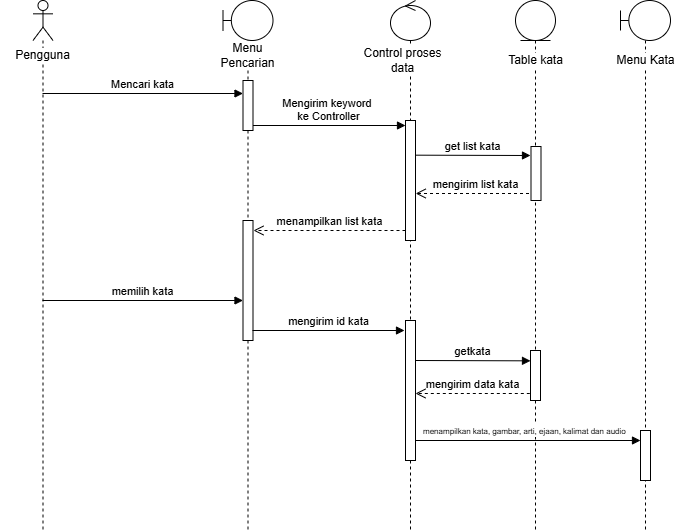

The diagram above was exported from draw.io. Its source (the exported page's mxGraphModel, read from the mxfile embedded in the PNG):
<mxGraphModel dx="1134" dy="637" grid="1" gridSize="10" guides="1" tooltips="1" connect="1" arrows="1" fold="1" page="1" pageScale="1" pageWidth="850" pageHeight="1100" math="0" shadow="0">
  <root>
    <mxCell id="0" />
    <mxCell id="1" parent="0" />
    <mxCell id="3HhRSkvsE9UYVRnYtSZY-1" value="" style="shape=umlLifeline;perimeter=lifelinePerimeter;whiteSpace=wrap;html=1;container=1;dropTarget=0;collapsible=0;recursiveResize=0;outlineConnect=0;portConstraint=eastwest;newEdgeStyle={&quot;curved&quot;:0,&quot;rounded&quot;:0};participant=umlActor;" parent="1" vertex="1">
      <mxGeometry x="111.5" y="80" width="20" height="530" as="geometry" />
    </mxCell>
    <mxCell id="3HhRSkvsE9UYVRnYtSZY-2" value="" style="shape=umlLifeline;perimeter=lifelinePerimeter;whiteSpace=wrap;html=1;container=1;dropTarget=0;collapsible=0;recursiveResize=0;outlineConnect=0;portConstraint=eastwest;newEdgeStyle={&quot;curved&quot;:0,&quot;rounded&quot;:0};participant=umlBoundary;" parent="1" vertex="1">
      <mxGeometry x="301.5" y="80" width="50" height="530" as="geometry" />
    </mxCell>
    <mxCell id="3HhRSkvsE9UYVRnYtSZY-3" value="" style="html=1;points=[[0,0,0,0,5],[0,1,0,0,-5],[1,0,0,0,5],[1,1,0,0,-5]];perimeter=orthogonalPerimeter;outlineConnect=0;targetShapes=umlLifeline;portConstraint=eastwest;newEdgeStyle={&quot;curved&quot;:0,&quot;rounded&quot;:0};" parent="3HhRSkvsE9UYVRnYtSZY-2" vertex="1">
      <mxGeometry x="20" y="80" width="10" height="50" as="geometry" />
    </mxCell>
    <mxCell id="3HhRSkvsE9UYVRnYtSZY-51" value="" style="html=1;points=[[0,0,0,0,5],[0,1,0,0,-5],[1,0,0,0,5],[1,1,0,0,-5]];perimeter=orthogonalPerimeter;outlineConnect=0;targetShapes=umlLifeline;portConstraint=eastwest;newEdgeStyle={&quot;curved&quot;:0,&quot;rounded&quot;:0};" parent="3HhRSkvsE9UYVRnYtSZY-2" vertex="1">
      <mxGeometry x="20" y="220" width="10" height="120" as="geometry" />
    </mxCell>
    <mxCell id="3HhRSkvsE9UYVRnYtSZY-4" value="Menu Pencarian" style="text;html=1;align=center;verticalAlign=middle;whiteSpace=wrap;rounded=0;labelBackgroundColor=default;" parent="1" vertex="1">
      <mxGeometry x="284" y="120" width="85" height="30" as="geometry" />
    </mxCell>
    <mxCell id="3HhRSkvsE9UYVRnYtSZY-5" value="Pengguna" style="text;html=1;align=center;verticalAlign=middle;whiteSpace=wrap;rounded=0;labelBackgroundColor=default;" parent="1" vertex="1">
      <mxGeometry x="79" y="120" width="85" height="30" as="geometry" />
    </mxCell>
    <mxCell id="3HhRSkvsE9UYVRnYtSZY-24" value="" style="shape=umlLifeline;perimeter=lifelinePerimeter;whiteSpace=wrap;html=1;container=1;dropTarget=0;collapsible=0;recursiveResize=0;outlineConnect=0;portConstraint=eastwest;newEdgeStyle={&quot;curved&quot;:0,&quot;rounded&quot;:0};participant=umlControl;" parent="1" vertex="1">
      <mxGeometry x="469" y="80" width="40" height="530" as="geometry" />
    </mxCell>
    <mxCell id="3HhRSkvsE9UYVRnYtSZY-32" value="" style="html=1;points=[[0,0,0,0,5],[0,1,0,0,-5],[1,0,0,0,5],[1,1,0,0,-5]];perimeter=orthogonalPerimeter;outlineConnect=0;targetShapes=umlLifeline;portConstraint=eastwest;newEdgeStyle={&quot;curved&quot;:0,&quot;rounded&quot;:0};verticalAlign=middle;" parent="3HhRSkvsE9UYVRnYtSZY-24" vertex="1">
      <mxGeometry x="15" y="120" width="10" height="120" as="geometry" />
    </mxCell>
    <mxCell id="3HhRSkvsE9UYVRnYtSZY-55" value="" style="html=1;points=[[0,0,0,0,5],[0,1,0,0,-5],[1,0,0,0,5],[1,1,0,0,-5]];perimeter=orthogonalPerimeter;outlineConnect=0;targetShapes=umlLifeline;portConstraint=eastwest;newEdgeStyle={&quot;curved&quot;:0,&quot;rounded&quot;:0};" parent="3HhRSkvsE9UYVRnYtSZY-24" vertex="1">
      <mxGeometry x="15" y="320" width="10" height="140" as="geometry" />
    </mxCell>
    <mxCell id="3HhRSkvsE9UYVRnYtSZY-28" value="Control proses data" style="text;html=1;align=center;verticalAlign=middle;whiteSpace=wrap;rounded=0;labelBackgroundColor=default;" parent="1" vertex="1">
      <mxGeometry x="439" y="125" width="85" height="30" as="geometry" />
    </mxCell>
    <mxCell id="3HhRSkvsE9UYVRnYtSZY-39" value="mengirim list kata" style="html=1;verticalAlign=bottom;endArrow=open;dashed=1;endSize=8;curved=0;rounded=0;" parent="1" edge="1">
      <mxGeometry relative="1" as="geometry">
        <mxPoint x="613.5" y="273" as="sourcePoint" />
        <mxPoint x="494.1774193548388" y="273" as="targetPoint" />
      </mxGeometry>
    </mxCell>
    <mxCell id="3HhRSkvsE9UYVRnYtSZY-41" value="" style="html=1;verticalAlign=bottom;startArrow=oval;startFill=1;endArrow=block;startSize=8;curved=0;rounded=0;" parent="1" edge="1">
      <mxGeometry width="60" relative="1" as="geometry">
        <mxPoint x="326.20000000000005" y="240" as="sourcePoint" />
        <mxPoint x="326.20000000000005" y="240" as="targetPoint" />
      </mxGeometry>
    </mxCell>
    <mxCell id="3HhRSkvsE9UYVRnYtSZY-42" value="&lt;div&gt;Mengirim keyword&amp;nbsp;&lt;/div&gt;&lt;div&gt;ke Controller&lt;/div&gt;" style="html=1;verticalAlign=bottom;endArrow=block;curved=0;rounded=0;entryX=0;entryY=0;entryDx=0;entryDy=5;entryPerimeter=0;exitX=1;exitY=1;exitDx=0;exitDy=-5;exitPerimeter=0;" parent="1" source="3HhRSkvsE9UYVRnYtSZY-3" target="3HhRSkvsE9UYVRnYtSZY-32" edge="1">
      <mxGeometry width="80" relative="1" as="geometry">
        <mxPoint x="326" y="205" as="sourcePoint" />
        <mxPoint x="478.0000000000002" y="205" as="targetPoint" />
      </mxGeometry>
    </mxCell>
    <mxCell id="3HhRSkvsE9UYVRnYtSZY-45" value="" style="shape=umlLifeline;perimeter=lifelinePerimeter;whiteSpace=wrap;html=1;container=1;dropTarget=0;collapsible=0;recursiveResize=0;outlineConnect=0;portConstraint=eastwest;newEdgeStyle={&quot;curved&quot;:0,&quot;rounded&quot;:0};participant=umlEntity;" parent="1" vertex="1">
      <mxGeometry x="594" y="80" width="40" height="530" as="geometry" />
    </mxCell>
    <mxCell id="3HhRSkvsE9UYVRnYtSZY-48" value="" style="html=1;points=[[0,0,0,0,5],[0,1,0,0,-5],[1,0,0,0,5],[1,1,0,0,-5]];perimeter=orthogonalPerimeter;outlineConnect=0;targetShapes=umlLifeline;portConstraint=eastwest;newEdgeStyle={&quot;curved&quot;:0,&quot;rounded&quot;:0};verticalAlign=middle;" parent="3HhRSkvsE9UYVRnYtSZY-45" vertex="1">
      <mxGeometry x="15.5" y="146" width="10" height="54" as="geometry" />
    </mxCell>
    <mxCell id="3HhRSkvsE9UYVRnYtSZY-57" value="" style="html=1;points=[[0,0,0,0,5],[0,1,0,0,-5],[1,0,0,0,5],[1,1,0,0,-5]];perimeter=orthogonalPerimeter;outlineConnect=0;targetShapes=umlLifeline;portConstraint=eastwest;newEdgeStyle={&quot;curved&quot;:0,&quot;rounded&quot;:0};" parent="3HhRSkvsE9UYVRnYtSZY-45" vertex="1">
      <mxGeometry x="15" y="350" width="10" height="50" as="geometry" />
    </mxCell>
    <mxCell id="3HhRSkvsE9UYVRnYtSZY-46" value="get list kata" style="html=1;verticalAlign=bottom;endArrow=block;curved=0;rounded=0;exitX=1;exitY=1;exitDx=0;exitDy=-5;exitPerimeter=0;" parent="1" edge="1">
      <mxGeometry width="80" relative="1" as="geometry">
        <mxPoint x="494" y="234.67" as="sourcePoint" />
        <mxPoint x="609" y="235" as="targetPoint" />
      </mxGeometry>
    </mxCell>
    <mxCell id="3HhRSkvsE9UYVRnYtSZY-47" value="Table kata" style="text;html=1;align=center;verticalAlign=middle;whiteSpace=wrap;rounded=0;labelBackgroundColor=default;" parent="1" vertex="1">
      <mxGeometry x="572" y="125" width="85" height="30" as="geometry" />
    </mxCell>
    <mxCell id="3HhRSkvsE9UYVRnYtSZY-50" value="menampilkan list kata" style="html=1;verticalAlign=bottom;endArrow=open;dashed=1;endSize=8;curved=0;rounded=0;" parent="1" source="3HhRSkvsE9UYVRnYtSZY-32" edge="1">
      <mxGeometry relative="1" as="geometry">
        <mxPoint x="476.32" y="310" as="sourcePoint" />
        <mxPoint x="332" y="310" as="targetPoint" />
      </mxGeometry>
    </mxCell>
    <mxCell id="3HhRSkvsE9UYVRnYtSZY-52" value="Mencari kata" style="html=1;verticalAlign=bottom;endArrow=block;curved=0;rounded=0;exitX=1;exitY=1;exitDx=0;exitDy=-5;exitPerimeter=0;" parent="1" edge="1">
      <mxGeometry width="80" relative="1" as="geometry">
        <mxPoint x="121" y="173" as="sourcePoint" />
        <mxPoint x="321.5" y="173" as="targetPoint" />
      </mxGeometry>
    </mxCell>
    <mxCell id="3HhRSkvsE9UYVRnYtSZY-53" value="memilih kata" style="html=1;verticalAlign=bottom;endArrow=block;curved=0;rounded=0;exitX=1;exitY=1;exitDx=0;exitDy=-5;exitPerimeter=0;" parent="1" edge="1">
      <mxGeometry width="80" relative="1" as="geometry">
        <mxPoint x="121" y="380" as="sourcePoint" />
        <mxPoint x="321.5" y="380" as="targetPoint" />
      </mxGeometry>
    </mxCell>
    <mxCell id="3HhRSkvsE9UYVRnYtSZY-54" value="mengirim id kata" style="html=1;verticalAlign=bottom;endArrow=block;curved=0;rounded=0;entryX=0;entryY=0;entryDx=0;entryDy=5;entryPerimeter=0;exitX=1;exitY=1;exitDx=0;exitDy=-5;exitPerimeter=0;" parent="1" edge="1">
      <mxGeometry width="80" relative="1" as="geometry">
        <mxPoint x="331" y="410" as="sourcePoint" />
        <mxPoint x="483" y="410" as="targetPoint" />
      </mxGeometry>
    </mxCell>
    <mxCell id="3HhRSkvsE9UYVRnYtSZY-56" value="getkata" style="html=1;verticalAlign=bottom;endArrow=block;curved=0;rounded=0;exitX=1;exitY=1;exitDx=0;exitDy=-5;exitPerimeter=0;" parent="1" edge="1">
      <mxGeometry width="80" relative="1" as="geometry">
        <mxPoint x="494" y="440" as="sourcePoint" />
        <mxPoint x="609" y="440.33000000000004" as="targetPoint" />
      </mxGeometry>
    </mxCell>
    <mxCell id="3HhRSkvsE9UYVRnYtSZY-59" value="mengirim data kata" style="html=1;verticalAlign=bottom;endArrow=open;dashed=1;endSize=8;curved=0;rounded=0;" parent="1" target="3HhRSkvsE9UYVRnYtSZY-55" edge="1">
      <mxGeometry x="0.0007" relative="1" as="geometry">
        <mxPoint x="608.3199999999999" y="473" as="sourcePoint" />
        <mxPoint x="499" y="473" as="targetPoint" />
        <mxPoint as="offset" />
      </mxGeometry>
    </mxCell>
    <mxCell id="3HhRSkvsE9UYVRnYtSZY-62" value="" style="html=1;verticalAlign=bottom;endArrow=block;curved=0;rounded=0;exitX=1;exitY=1;exitDx=0;exitDy=-5;exitPerimeter=0;" parent="1" edge="1">
      <mxGeometry x="0.2889" width="80" relative="1" as="geometry">
        <mxPoint x="494" y="520" as="sourcePoint" />
        <mxPoint x="719" y="520" as="targetPoint" />
        <mxPoint as="offset" />
      </mxGeometry>
    </mxCell>
    <mxCell id="3HhRSkvsE9UYVRnYtSZY-63" value="" style="shape=umlLifeline;perimeter=lifelinePerimeter;whiteSpace=wrap;html=1;container=1;dropTarget=0;collapsible=0;recursiveResize=0;outlineConnect=0;portConstraint=eastwest;newEdgeStyle={&quot;curved&quot;:0,&quot;rounded&quot;:0};participant=umlBoundary;" parent="1" vertex="1">
      <mxGeometry x="699" y="80" width="50" height="530" as="geometry" />
    </mxCell>
    <mxCell id="3HhRSkvsE9UYVRnYtSZY-67" value="" style="html=1;points=[[0,0,0,0,5],[0,1,0,0,-5],[1,0,0,0,5],[1,1,0,0,-5]];perimeter=orthogonalPerimeter;outlineConnect=0;targetShapes=umlLifeline;portConstraint=eastwest;newEdgeStyle={&quot;curved&quot;:0,&quot;rounded&quot;:0};" parent="3HhRSkvsE9UYVRnYtSZY-63" vertex="1">
      <mxGeometry x="20" y="430" width="10" height="50" as="geometry" />
    </mxCell>
    <mxCell id="3HhRSkvsE9UYVRnYtSZY-66" value="Menu Kata" style="text;html=1;align=center;verticalAlign=middle;whiteSpace=wrap;rounded=0;labelBackgroundColor=default;" parent="1" vertex="1">
      <mxGeometry x="681.5" y="125" width="85" height="30" as="geometry" />
    </mxCell>
    <mxCell id="3HhRSkvsE9UYVRnYtSZY-68" value="&lt;span style=&quot;background-color: rgb(255, 255, 255);&quot;&gt;&lt;font style=&quot;font-size: 8px;&quot;&gt;menampilkan kata, gambar, arti, ejaan, kalimat dan audio&lt;/font&gt;&lt;/span&gt;" style="text;html=1;align=left;verticalAlign=middle;resizable=0;points=[];autosize=1;strokeColor=none;fillColor=none;" parent="1" vertex="1">
      <mxGeometry x="499.5" y="495" width="230" height="30" as="geometry" />
    </mxCell>
  </root>
</mxGraphModel>